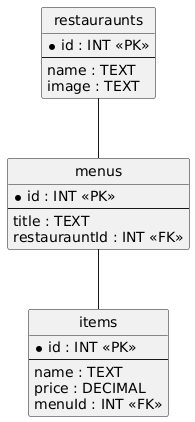

The diagram above was rendered by PlantUML. Its source (embedded in the PNG):
@startuml
hide circle
skinparam linetype ortho

entity "restauraunts" as restauraunts {
  * id : INT <<PK>>
  --
  name : TEXT
  image : TEXT
}

entity "menus" as menus {
  * id : INT <<PK>>
  --
  title : TEXT
  restaurauntId : INT <<FK>>
}

entity "items" as items {
  * id : INT <<PK>>
  --
  name : TEXT
  price : DECIMAL
  menuId : INT <<FK>>
}

restauraunts -- menus
menus -- items
@enduml